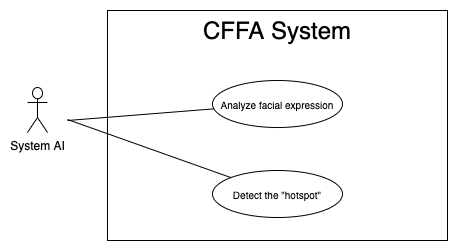

The diagram above was exported from draw.io. Its source (the exported page's mxGraphModel, read from the mxfile embedded in the PNG):
<mxGraphModel dx="946" dy="615" grid="1" gridSize="10" guides="1" tooltips="1" connect="1" arrows="1" fold="1" page="1" pageScale="1" pageWidth="850" pageHeight="1100" math="0" shadow="0">
  <root>
    <mxCell id="ZZzz68YeRppn-z06gavq-0" />
    <mxCell id="ZZzz68YeRppn-z06gavq-1" parent="ZZzz68YeRppn-z06gavq-0" />
    <mxCell id="ZZzz68YeRppn-z06gavq-2" value="" style="rounded=0;whiteSpace=wrap;html=1;" vertex="1" parent="ZZzz68YeRppn-z06gavq-1">
      <mxGeometry x="140" y="120" width="340" height="230" as="geometry" />
    </mxCell>
    <mxCell id="ZZzz68YeRppn-z06gavq-3" value="&lt;span style=&quot;font-size: 24px&quot;&gt;CFFA System&lt;/span&gt;" style="text;html=1;strokeColor=none;fillColor=none;align=center;verticalAlign=middle;whiteSpace=wrap;rounded=0;" vertex="1" parent="ZZzz68YeRppn-z06gavq-1">
      <mxGeometry x="145" y="130" width="330" height="20" as="geometry" />
    </mxCell>
    <mxCell id="ZZzz68YeRppn-z06gavq-4" value="System AI" style="shape=umlActor;verticalLabelPosition=bottom;verticalAlign=top;html=1;outlineConnect=0;" vertex="1" parent="ZZzz68YeRppn-z06gavq-1">
      <mxGeometry x="60" y="197" width="20" height="45" as="geometry" />
    </mxCell>
    <mxCell id="ZZzz68YeRppn-z06gavq-5" value="&lt;span style=&quot;font-size: 10px&quot;&gt;Analyze facial expression&lt;/span&gt;" style="ellipse;whiteSpace=wrap;html=1;fillColor=#ffffff;gradientColor=none;" vertex="1" parent="ZZzz68YeRppn-z06gavq-1">
      <mxGeometry x="245" y="190" width="130" height="47" as="geometry" />
    </mxCell>
    <mxCell id="ZZzz68YeRppn-z06gavq-6" value="" style="endArrow=none;html=1;rounded=0;" edge="1" parent="ZZzz68YeRppn-z06gavq-1" source="ZZzz68YeRppn-z06gavq-5">
      <mxGeometry relative="1" as="geometry">
        <mxPoint x="469.9999999999959" y="233.00000000000023" as="sourcePoint" />
        <mxPoint x="100" y="230" as="targetPoint" />
      </mxGeometry>
    </mxCell>
    <mxCell id="ZZzz68YeRppn-z06gavq-7" value="&lt;span style=&quot;font-size: 10px&quot;&gt;Detect the &quot;hotspot&quot;&lt;/span&gt;" style="ellipse;whiteSpace=wrap;html=1;fillColor=#ffffff;gradientColor=none;" vertex="1" parent="ZZzz68YeRppn-z06gavq-1">
      <mxGeometry x="245" y="280" width="130" height="47" as="geometry" />
    </mxCell>
    <mxCell id="ZZzz68YeRppn-z06gavq-8" value="" style="endArrow=none;html=1;rounded=0;" edge="1" parent="ZZzz68YeRppn-z06gavq-1" source="ZZzz68YeRppn-z06gavq-7">
      <mxGeometry relative="1" as="geometry">
        <mxPoint x="255" y="229.5" as="sourcePoint" />
        <mxPoint x="100" y="229" as="targetPoint" />
      </mxGeometry>
    </mxCell>
  </root>
</mxGraphModel>